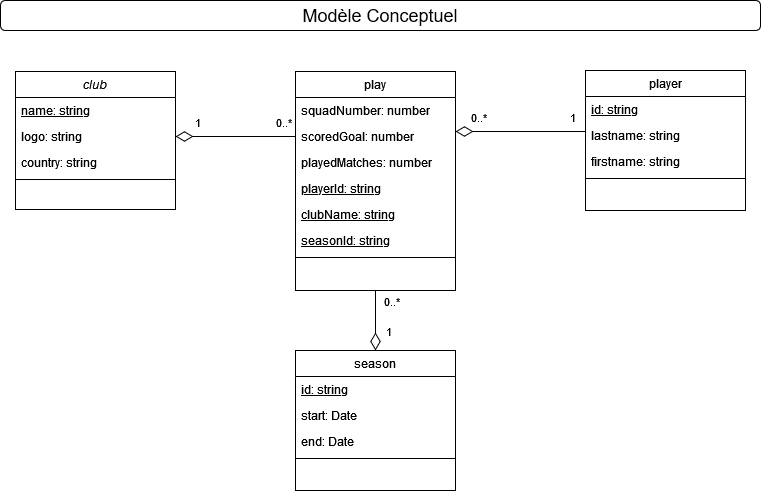

The diagram above was exported from draw.io. Its source (the exported page's mxGraphModel, read from the mxfile embedded in the PNG):
<mxGraphModel dx="1038" dy="556" grid="1" gridSize="10" guides="1" tooltips="1" connect="1" arrows="1" fold="1" page="1" pageScale="1" pageWidth="827" pageHeight="1169" math="0" shadow="0">
  <root>
    <mxCell id="WIyWlLk6GJQsqaUBKTNV-0" />
    <mxCell id="WIyWlLk6GJQsqaUBKTNV-1" parent="WIyWlLk6GJQsqaUBKTNV-0" />
    <mxCell id="WIPFWaGe3PGDYORDvEwR-10" value="club" style="swimlane;fontStyle=2;align=center;verticalAlign=top;childLayout=stackLayout;horizontal=1;startSize=26;horizontalStack=0;resizeParent=1;resizeLast=0;collapsible=1;marginBottom=0;rounded=0;shadow=0;strokeWidth=1;" parent="WIyWlLk6GJQsqaUBKTNV-1" vertex="1">
      <mxGeometry x="49" y="81" width="160" height="138" as="geometry">
        <mxRectangle x="230" y="140" width="160" height="26" as="alternateBounds" />
      </mxGeometry>
    </mxCell>
    <mxCell id="WIPFWaGe3PGDYORDvEwR-11" value="name: string" style="text;align=left;verticalAlign=top;spacingLeft=4;spacingRight=4;overflow=hidden;rotatable=0;points=[[0,0.5],[1,0.5]];portConstraint=eastwest;fontStyle=4" parent="WIPFWaGe3PGDYORDvEwR-10" vertex="1">
      <mxGeometry y="26" width="160" height="26" as="geometry" />
    </mxCell>
    <mxCell id="WIPFWaGe3PGDYORDvEwR-12" value="logo: string" style="text;align=left;verticalAlign=top;spacingLeft=4;spacingRight=4;overflow=hidden;rotatable=0;points=[[0,0.5],[1,0.5]];portConstraint=eastwest;rounded=0;shadow=0;html=0;" parent="WIPFWaGe3PGDYORDvEwR-10" vertex="1">
      <mxGeometry y="52" width="160" height="26" as="geometry" />
    </mxCell>
    <mxCell id="WIPFWaGe3PGDYORDvEwR-13" value="country: string" style="text;align=left;verticalAlign=top;spacingLeft=4;spacingRight=4;overflow=hidden;rotatable=0;points=[[0,0.5],[1,0.5]];portConstraint=eastwest;rounded=0;shadow=0;html=0;" parent="WIPFWaGe3PGDYORDvEwR-10" vertex="1">
      <mxGeometry y="78" width="160" height="26" as="geometry" />
    </mxCell>
    <mxCell id="WIPFWaGe3PGDYORDvEwR-14" value="" style="line;html=1;strokeWidth=1;align=left;verticalAlign=middle;spacingTop=-1;spacingLeft=3;spacingRight=3;rotatable=0;labelPosition=right;points=[];portConstraint=eastwest;" parent="WIPFWaGe3PGDYORDvEwR-10" vertex="1">
      <mxGeometry y="104" width="160" height="8" as="geometry" />
    </mxCell>
    <mxCell id="WIPFWaGe3PGDYORDvEwR-19" value="" style="endArrow=none;html=1;rounded=0;startArrow=diamondThin;startFill=0;strokeWidth=1;endSize=15;startSize=15;jumpSize=15;exitX=1;exitY=0.5;exitDx=0;exitDy=0;entryX=0;entryY=0.5;entryDx=0;entryDy=0;" parent="WIyWlLk6GJQsqaUBKTNV-1" source="WIPFWaGe3PGDYORDvEwR-12" edge="1">
      <mxGeometry width="50" height="50" relative="1" as="geometry">
        <mxPoint x="279" y="261" as="sourcePoint" />
        <mxPoint x="329" y="146" as="targetPoint" />
        <Array as="points">
          <mxPoint x="319" y="146" />
        </Array>
      </mxGeometry>
    </mxCell>
    <mxCell id="WIPFWaGe3PGDYORDvEwR-20" value="1" style="edgeLabel;html=1;align=center;verticalAlign=middle;resizable=0;points=[];" parent="WIPFWaGe3PGDYORDvEwR-19" vertex="1" connectable="0">
      <mxGeometry x="-0.8095" y="-2" relative="1" as="geometry">
        <mxPoint x="10" y="-17" as="offset" />
      </mxGeometry>
    </mxCell>
    <mxCell id="WIPFWaGe3PGDYORDvEwR-21" value="0..*" style="edgeLabel;html=1;align=center;verticalAlign=middle;resizable=0;points=[];" parent="WIPFWaGe3PGDYORDvEwR-19" vertex="1" connectable="0">
      <mxGeometry x="0.8476" y="-2" relative="1" as="geometry">
        <mxPoint x="-4" y="-17" as="offset" />
      </mxGeometry>
    </mxCell>
    <mxCell id="WIPFWaGe3PGDYORDvEwR-40" value="play" style="swimlane;fontStyle=0;align=center;verticalAlign=top;childLayout=stackLayout;horizontal=1;startSize=26;horizontalStack=0;resizeParent=1;resizeLast=0;collapsible=1;marginBottom=0;rounded=0;shadow=0;strokeWidth=1;" parent="WIyWlLk6GJQsqaUBKTNV-1" vertex="1">
      <mxGeometry x="329" y="81" width="160" height="219" as="geometry">
        <mxRectangle x="550" y="140" width="160" height="26" as="alternateBounds" />
      </mxGeometry>
    </mxCell>
    <mxCell id="WIPFWaGe3PGDYORDvEwR-43" value="squadNumber: number" style="text;align=left;verticalAlign=top;spacingLeft=4;spacingRight=4;overflow=hidden;rotatable=0;points=[[0,0.5],[1,0.5]];portConstraint=eastwest;" parent="WIPFWaGe3PGDYORDvEwR-40" vertex="1">
      <mxGeometry y="26" width="160" height="26" as="geometry" />
    </mxCell>
    <mxCell id="WIPFWaGe3PGDYORDvEwR-44" value="scoredGoal: number" style="text;align=left;verticalAlign=top;spacingLeft=4;spacingRight=4;overflow=hidden;rotatable=0;points=[[0,0.5],[1,0.5]];portConstraint=eastwest;" parent="WIPFWaGe3PGDYORDvEwR-40" vertex="1">
      <mxGeometry y="52" width="160" height="26" as="geometry" />
    </mxCell>
    <mxCell id="WIPFWaGe3PGDYORDvEwR-45" value="playedMatches: number" style="text;align=left;verticalAlign=top;spacingLeft=4;spacingRight=4;overflow=hidden;rotatable=0;points=[[0,0.5],[1,0.5]];portConstraint=eastwest;" parent="WIPFWaGe3PGDYORDvEwR-40" vertex="1">
      <mxGeometry y="78" width="160" height="26" as="geometry" />
    </mxCell>
    <mxCell id="WIPFWaGe3PGDYORDvEwR-63" value="playerId: string" style="text;align=left;verticalAlign=top;spacingLeft=4;spacingRight=4;overflow=hidden;rotatable=0;points=[[0,0.5],[1,0.5]];portConstraint=eastwest;fontStyle=4" parent="WIPFWaGe3PGDYORDvEwR-40" vertex="1">
      <mxGeometry y="104" width="160" height="26" as="geometry" />
    </mxCell>
    <mxCell id="WIPFWaGe3PGDYORDvEwR-64" value="clubName: string" style="text;align=left;verticalAlign=top;spacingLeft=4;spacingRight=4;overflow=hidden;rotatable=0;points=[[0,0.5],[1,0.5]];portConstraint=eastwest;fontStyle=4" parent="WIPFWaGe3PGDYORDvEwR-40" vertex="1">
      <mxGeometry y="130" width="160" height="26" as="geometry" />
    </mxCell>
    <mxCell id="pAvEUF-qF6vxsuDz-ELJ-1" value="seasonId: string" style="text;align=left;verticalAlign=top;spacingLeft=4;spacingRight=4;overflow=hidden;rotatable=0;points=[[0,0.5],[1,0.5]];portConstraint=eastwest;fontStyle=4" parent="WIPFWaGe3PGDYORDvEwR-40" vertex="1">
      <mxGeometry y="156" width="160" height="26" as="geometry" />
    </mxCell>
    <mxCell id="WIPFWaGe3PGDYORDvEwR-46" value="" style="line;html=1;strokeWidth=1;align=left;verticalAlign=middle;spacingTop=-1;spacingLeft=3;spacingRight=3;rotatable=0;labelPosition=right;points=[];portConstraint=eastwest;" parent="WIPFWaGe3PGDYORDvEwR-40" vertex="1">
      <mxGeometry y="182" width="160" height="8" as="geometry" />
    </mxCell>
    <mxCell id="WIPFWaGe3PGDYORDvEwR-48" value="player" style="swimlane;fontStyle=0;align=center;verticalAlign=top;childLayout=stackLayout;horizontal=1;startSize=26;horizontalStack=0;resizeParent=1;resizeLast=0;collapsible=1;marginBottom=0;rounded=0;shadow=0;strokeWidth=1;" parent="WIyWlLk6GJQsqaUBKTNV-1" vertex="1">
      <mxGeometry x="619" y="80" width="160" height="140" as="geometry">
        <mxRectangle x="550" y="140" width="160" height="26" as="alternateBounds" />
      </mxGeometry>
    </mxCell>
    <mxCell id="WIPFWaGe3PGDYORDvEwR-49" value="id: string" style="text;align=left;verticalAlign=top;spacingLeft=4;spacingRight=4;overflow=hidden;rotatable=0;points=[[0,0.5],[1,0.5]];portConstraint=eastwest;fontStyle=4" parent="WIPFWaGe3PGDYORDvEwR-48" vertex="1">
      <mxGeometry y="26" width="160" height="26" as="geometry" />
    </mxCell>
    <mxCell id="WIPFWaGe3PGDYORDvEwR-50" value="lastname: string" style="text;align=left;verticalAlign=top;spacingLeft=4;spacingRight=4;overflow=hidden;rotatable=0;points=[[0,0.5],[1,0.5]];portConstraint=eastwest;" parent="WIPFWaGe3PGDYORDvEwR-48" vertex="1">
      <mxGeometry y="52" width="160" height="26" as="geometry" />
    </mxCell>
    <mxCell id="WIPFWaGe3PGDYORDvEwR-51" value="firstname: string" style="text;align=left;verticalAlign=top;spacingLeft=4;spacingRight=4;overflow=hidden;rotatable=0;points=[[0,0.5],[1,0.5]];portConstraint=eastwest;rounded=0;shadow=0;html=0;" parent="WIPFWaGe3PGDYORDvEwR-48" vertex="1">
      <mxGeometry y="78" width="160" height="26" as="geometry" />
    </mxCell>
    <mxCell id="WIPFWaGe3PGDYORDvEwR-52" value="" style="line;html=1;strokeWidth=1;align=left;verticalAlign=middle;spacingTop=-1;spacingLeft=3;spacingRight=3;rotatable=0;labelPosition=right;points=[];portConstraint=eastwest;" parent="WIPFWaGe3PGDYORDvEwR-48" vertex="1">
      <mxGeometry y="104" width="160" height="8" as="geometry" />
    </mxCell>
    <mxCell id="WIPFWaGe3PGDYORDvEwR-65" value="" style="endArrow=none;html=1;rounded=0;startArrow=diamondThin;startFill=0;strokeWidth=1;endSize=15;startSize=15;jumpSize=15;exitX=1;exitY=0.5;exitDx=0;exitDy=0;" parent="WIyWlLk6GJQsqaUBKTNV-1" edge="1">
      <mxGeometry width="50" height="50" relative="1" as="geometry">
        <mxPoint x="489" y="141" as="sourcePoint" />
        <mxPoint x="619" y="141" as="targetPoint" />
        <Array as="points">
          <mxPoint x="599" y="141" />
        </Array>
      </mxGeometry>
    </mxCell>
    <mxCell id="WIPFWaGe3PGDYORDvEwR-66" value="0..*" style="edgeLabel;html=1;align=center;verticalAlign=middle;resizable=0;points=[];" parent="WIPFWaGe3PGDYORDvEwR-65" vertex="1" connectable="0">
      <mxGeometry x="-0.8095" y="-2" relative="1" as="geometry">
        <mxPoint x="10" y="-17" as="offset" />
      </mxGeometry>
    </mxCell>
    <mxCell id="WIPFWaGe3PGDYORDvEwR-67" value="1" style="edgeLabel;html=1;align=center;verticalAlign=middle;resizable=0;points=[];" parent="WIPFWaGe3PGDYORDvEwR-65" vertex="1" connectable="0">
      <mxGeometry x="0.8476" y="-2" relative="1" as="geometry">
        <mxPoint x="-4" y="-17" as="offset" />
      </mxGeometry>
    </mxCell>
    <mxCell id="WIPFWaGe3PGDYORDvEwR-86" value="&lt;div style=&quot;font-size: 18px&quot; align=&quot;center&quot;&gt;&lt;font style=&quot;font-size: 18px&quot;&gt;Modèle Conceptuel&lt;br&gt;&lt;/font&gt;&lt;/div&gt;" style="text;html=1;strokeColor=default;fillColor=default;align=center;verticalAlign=middle;whiteSpace=wrap;rounded=1;" parent="WIyWlLk6GJQsqaUBKTNV-1" vertex="1">
      <mxGeometry x="34" y="10" width="760" height="30" as="geometry" />
    </mxCell>
    <mxCell id="pAvEUF-qF6vxsuDz-ELJ-2" value="season" style="swimlane;fontStyle=0;align=center;verticalAlign=top;childLayout=stackLayout;horizontal=1;startSize=26;horizontalStack=0;resizeParent=1;resizeLast=0;collapsible=1;marginBottom=0;rounded=0;shadow=0;strokeWidth=1;" parent="WIyWlLk6GJQsqaUBKTNV-1" vertex="1">
      <mxGeometry x="329" y="360" width="160" height="140" as="geometry">
        <mxRectangle x="550" y="140" width="160" height="26" as="alternateBounds" />
      </mxGeometry>
    </mxCell>
    <mxCell id="pAvEUF-qF6vxsuDz-ELJ-3" value="id: string" style="text;align=left;verticalAlign=top;spacingLeft=4;spacingRight=4;overflow=hidden;rotatable=0;points=[[0,0.5],[1,0.5]];portConstraint=eastwest;fontStyle=4" parent="pAvEUF-qF6vxsuDz-ELJ-2" vertex="1">
      <mxGeometry y="26" width="160" height="26" as="geometry" />
    </mxCell>
    <mxCell id="pAvEUF-qF6vxsuDz-ELJ-4" value="start: Date" style="text;align=left;verticalAlign=top;spacingLeft=4;spacingRight=4;overflow=hidden;rotatable=0;points=[[0,0.5],[1,0.5]];portConstraint=eastwest;" parent="pAvEUF-qF6vxsuDz-ELJ-2" vertex="1">
      <mxGeometry y="52" width="160" height="26" as="geometry" />
    </mxCell>
    <mxCell id="pAvEUF-qF6vxsuDz-ELJ-5" value="end: Date" style="text;align=left;verticalAlign=top;spacingLeft=4;spacingRight=4;overflow=hidden;rotatable=0;points=[[0,0.5],[1,0.5]];portConstraint=eastwest;rounded=0;shadow=0;html=0;" parent="pAvEUF-qF6vxsuDz-ELJ-2" vertex="1">
      <mxGeometry y="78" width="160" height="26" as="geometry" />
    </mxCell>
    <mxCell id="pAvEUF-qF6vxsuDz-ELJ-6" value="" style="line;html=1;strokeWidth=1;align=left;verticalAlign=middle;spacingTop=-1;spacingLeft=3;spacingRight=3;rotatable=0;labelPosition=right;points=[];portConstraint=eastwest;" parent="pAvEUF-qF6vxsuDz-ELJ-2" vertex="1">
      <mxGeometry y="104" width="160" height="8" as="geometry" />
    </mxCell>
    <mxCell id="pAvEUF-qF6vxsuDz-ELJ-7" value="" style="endArrow=none;html=1;rounded=0;startArrow=diamondThin;startFill=0;strokeWidth=1;endSize=15;startSize=15;jumpSize=15;exitX=0.5;exitY=0;exitDx=0;exitDy=0;entryX=0.5;entryY=1;entryDx=0;entryDy=0;" parent="WIyWlLk6GJQsqaUBKTNV-1" source="pAvEUF-qF6vxsuDz-ELJ-2" target="WIPFWaGe3PGDYORDvEwR-40" edge="1">
      <mxGeometry width="50" height="50" relative="1" as="geometry">
        <mxPoint x="209" y="340" as="sourcePoint" />
        <mxPoint x="329" y="340" as="targetPoint" />
        <Array as="points" />
      </mxGeometry>
    </mxCell>
    <mxCell id="pAvEUF-qF6vxsuDz-ELJ-8" value="1" style="edgeLabel;html=1;align=center;verticalAlign=middle;resizable=0;points=[];" parent="pAvEUF-qF6vxsuDz-ELJ-7" vertex="1" connectable="0">
      <mxGeometry x="-0.8095" y="-2" relative="1" as="geometry">
        <mxPoint x="10" y="-14" as="offset" />
      </mxGeometry>
    </mxCell>
    <mxCell id="pAvEUF-qF6vxsuDz-ELJ-9" value="0..*" style="edgeLabel;html=1;align=center;verticalAlign=middle;resizable=0;points=[];" parent="pAvEUF-qF6vxsuDz-ELJ-7" vertex="1" connectable="0">
      <mxGeometry x="0.8476" y="-2" relative="1" as="geometry">
        <mxPoint x="13" y="5" as="offset" />
      </mxGeometry>
    </mxCell>
  </root>
</mxGraphModel>